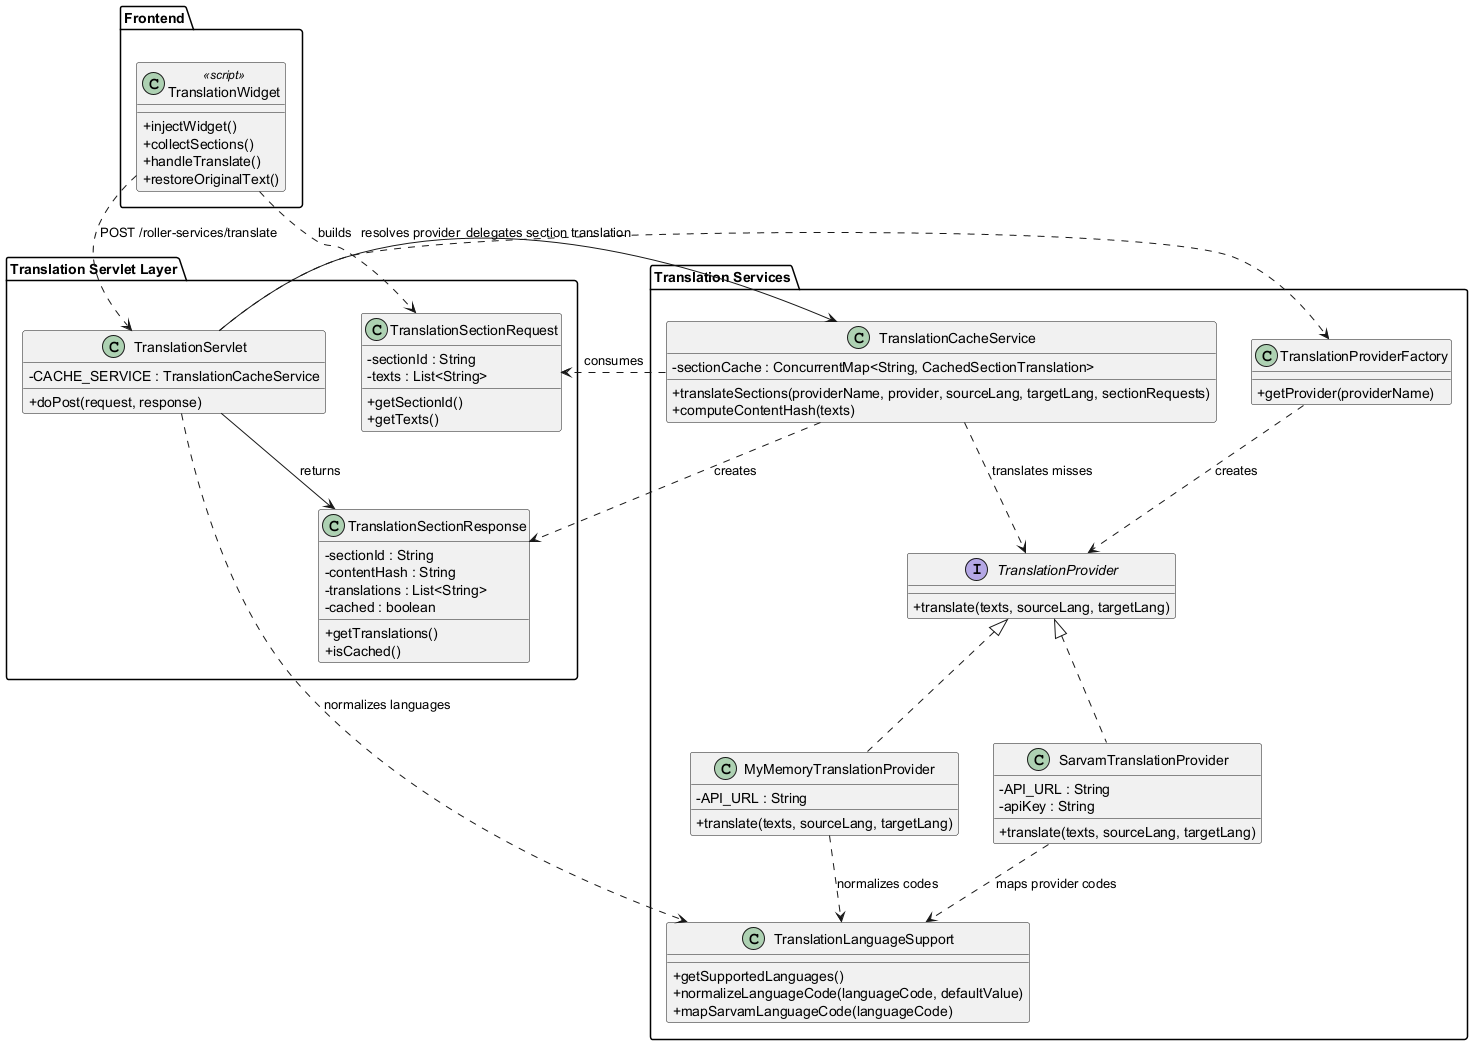

The diagram above was rendered by PlantUML. Its source (embedded in the PNG):
@startuml
skinparam classAttributeIconSize 0
skinparam shadowing false

package "Frontend" {
  class TranslationWidget <<script>> {
    +injectWidget()
    +collectSections()
    +handleTranslate()
    +restoreOriginalText()
  }
}

package "Translation Servlet Layer" {
  class TranslationServlet {
    - CACHE_SERVICE : TranslationCacheService
    + doPost(request, response)
  }

  class TranslationSectionRequest {
    - sectionId : String
    - texts : List<String>
    + getSectionId()
    + getTexts()
  }

  class TranslationSectionResponse {
    - sectionId : String
    - contentHash : String
    - translations : List<String>
    - cached : boolean
    + getTranslations()
    + isCached()
  }
}

package "Translation Services" {
  class TranslationCacheService {
    - sectionCache : ConcurrentMap<String, CachedSectionTranslation>
    + translateSections(providerName, provider, sourceLang, targetLang, sectionRequests)
    + computeContentHash(texts)
  }

  class TranslationLanguageSupport {
    + getSupportedLanguages()
    + normalizeLanguageCode(languageCode, defaultValue)
    + mapSarvamLanguageCode(languageCode)
  }

  class TranslationProviderFactory {
    + getProvider(providerName)
  }

  interface TranslationProvider {
    + translate(texts, sourceLang, targetLang)
  }

  class MyMemoryTranslationProvider {
    - API_URL : String
    + translate(texts, sourceLang, targetLang)
  }

  class SarvamTranslationProvider {
    - API_URL : String
    - apiKey : String
    + translate(texts, sourceLang, targetLang)
  }
}

TranslationWidget ..> TranslationServlet : POST /roller-services/translate
TranslationWidget ..> TranslationSectionRequest : builds
TranslationServlet ..> TranslationLanguageSupport : normalizes languages
TranslationServlet ..> TranslationProviderFactory : resolves provider
TranslationServlet --> TranslationCacheService : delegates section translation
TranslationServlet --> TranslationSectionResponse : returns
TranslationCacheService ..> TranslationSectionRequest : consumes
TranslationCacheService ..> TranslationSectionResponse : creates
TranslationCacheService ..> TranslationProvider : translates misses
TranslationProviderFactory ..> TranslationProvider : creates
TranslationProvider <|.. MyMemoryTranslationProvider
TranslationProvider <|.. SarvamTranslationProvider
SarvamTranslationProvider ..> TranslationLanguageSupport : maps provider codes
MyMemoryTranslationProvider ..> TranslationLanguageSupport : normalizes codes

@enduml